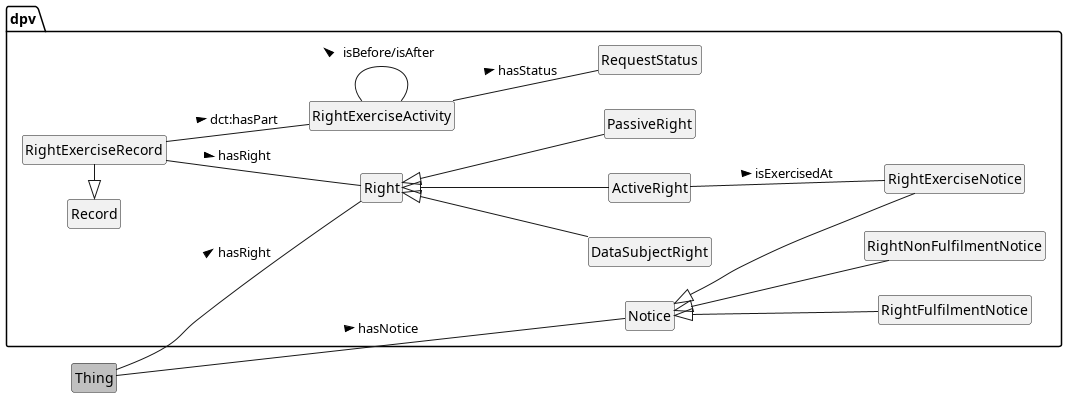

The diagram above was rendered by PlantUML. Its source (embedded in the PNG):
@startuml
!include style.plantuml
left to right direction

class Thing #silver
package dpv {
	class Right
	class Notice
	class DataSubjectRight
	class PassiveRight
	class ActiveRight
	class Record
	class RightExerciseNotice
	class RightFulfilmentNotice
	class RightNonFulfilmentNotice
	class RightExerciseRecord
	class RightExerciseActivity
	class RequestStatus
}
Thing -d- Right : hasRight >
Thing -- Notice : hasNotice >

Right <|-d- DataSubjectRight
Right <|-d- PassiveRight
Right <|-d- ActiveRight
ActiveRight -- RightExerciseNotice : isExercisedAt >

Notice <|-d- RightExerciseNotice
Notice <|-d- RightFulfilmentNotice
Notice <|-d- RightNonFulfilmentNotice

Record <|- RightExerciseRecord
RightExerciseRecord -- RightExerciseActivity : dct:hasPart >
RightExerciseRecord -- Right : hasRight >
RightExerciseActivity -- RightExerciseActivity : isBefore/isAfter >
RightExerciseActivity -- RequestStatus : hasStatus >

@enduml